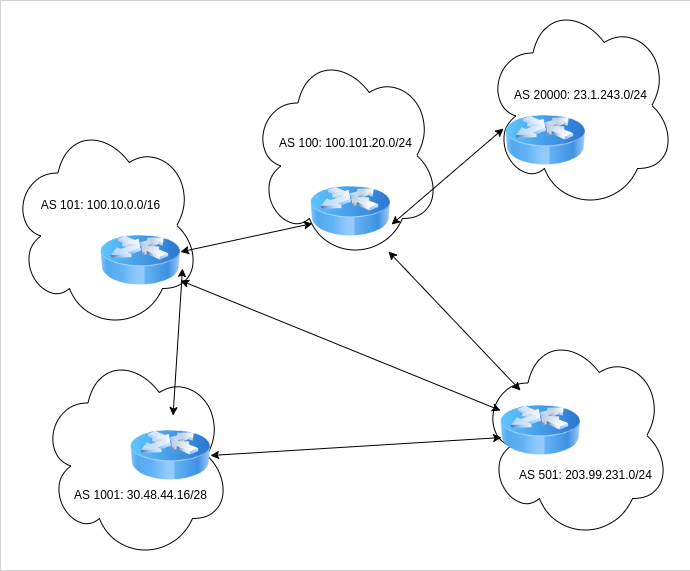

The diagram above was exported from draw.io. Its source (the exported page's mxGraphModel, read from the mxfile embedded in the PNG):
<mxGraphModel dx="1434" dy="963" grid="1" gridSize="10" guides="1" tooltips="1" connect="1" arrows="1" fold="1" page="1" pageScale="1" pageWidth="827" pageHeight="1169" math="0" shadow="0">
  <root>
    <mxCell id="0" />
    <mxCell id="1" parent="0" />
    <mxCell id="y3tUfd6W200wutcyGQ_f-1" value="" style="rounded=0;whiteSpace=wrap;html=1;strokeWidth=0;" vertex="1" parent="1">
      <mxGeometry x="90" y="50" width="690" height="570" as="geometry" />
    </mxCell>
    <mxCell id="VXh8yNj6S6My72j2oBhV-26" value="" style="ellipse;shape=cloud;whiteSpace=wrap;html=1;" parent="1" vertex="1">
      <mxGeometry x="575" y="50" width="190" height="210" as="geometry" />
    </mxCell>
    <mxCell id="VXh8yNj6S6My72j2oBhV-25" value="" style="ellipse;shape=cloud;whiteSpace=wrap;html=1;" parent="1" vertex="1">
      <mxGeometry x="570" y="380" width="190" height="210" as="geometry" />
    </mxCell>
    <mxCell id="VXh8yNj6S6My72j2oBhV-24" value="" style="ellipse;shape=cloud;whiteSpace=wrap;html=1;" parent="1" vertex="1">
      <mxGeometry x="130" y="400" width="190" height="210" as="geometry" />
    </mxCell>
    <mxCell id="VXh8yNj6S6My72j2oBhV-22" value="" style="ellipse;shape=cloud;whiteSpace=wrap;html=1;" parent="1" vertex="1">
      <mxGeometry x="100" y="170" width="190" height="210" as="geometry" />
    </mxCell>
    <mxCell id="VXh8yNj6S6My72j2oBhV-20" value="" style="ellipse;shape=cloud;whiteSpace=wrap;html=1;" parent="1" vertex="1">
      <mxGeometry x="340" y="100" width="190" height="210" as="geometry" />
    </mxCell>
    <mxCell id="VXh8yNj6S6My72j2oBhV-1" value="" style="image;html=1;image=img/lib/clip_art/networking/Router_Icon_128x128.png" parent="1" vertex="1">
      <mxGeometry x="190" y="270" width="80" height="80" as="geometry" />
    </mxCell>
    <mxCell id="VXh8yNj6S6My72j2oBhV-2" value="" style="image;html=1;image=img/lib/clip_art/networking/Router_Icon_128x128.png" parent="1" vertex="1">
      <mxGeometry x="400" y="221" width="80" height="80" as="geometry" />
    </mxCell>
    <mxCell id="VXh8yNj6S6My72j2oBhV-3" value="" style="image;html=1;image=img/lib/clip_art/networking/Router_Icon_128x128.png" parent="1" vertex="1">
      <mxGeometry x="595" y="150" width="80" height="80" as="geometry" />
    </mxCell>
    <mxCell id="VXh8yNj6S6My72j2oBhV-4" value="" style="image;html=1;image=img/lib/clip_art/networking/Router_Icon_128x128.png" parent="1" vertex="1">
      <mxGeometry x="590" y="440" width="80" height="80" as="geometry" />
    </mxCell>
    <mxCell id="VXh8yNj6S6My72j2oBhV-5" value="" style="image;html=1;image=img/lib/clip_art/networking/Router_Icon_128x128.png" parent="1" vertex="1">
      <mxGeometry x="220" y="465" width="80" height="80" as="geometry" />
    </mxCell>
    <mxCell id="VXh8yNj6S6My72j2oBhV-11" value="" style="endArrow=classic;startArrow=classic;html=1;rounded=0;entryX=0.013;entryY=0.588;entryDx=0;entryDy=0;entryPerimeter=0;exitX=1;exitY=0.5;exitDx=0;exitDy=0;" parent="1" source="VXh8yNj6S6My72j2oBhV-5" target="VXh8yNj6S6My72j2oBhV-4" edge="1">
      <mxGeometry width="50" height="50" relative="1" as="geometry">
        <mxPoint x="390" y="520" as="sourcePoint" />
        <mxPoint x="440" y="470" as="targetPoint" />
      </mxGeometry>
    </mxCell>
    <mxCell id="VXh8yNj6S6My72j2oBhV-14" value="" style="endArrow=classic;startArrow=classic;html=1;rounded=0;entryX=0.025;entryY=0.65;entryDx=0;entryDy=0;entryPerimeter=0;" parent="1" source="VXh8yNj6S6My72j2oBhV-1" target="VXh8yNj6S6My72j2oBhV-2" edge="1">
      <mxGeometry width="50" height="50" relative="1" as="geometry">
        <mxPoint x="390" y="520" as="sourcePoint" />
        <mxPoint x="440" y="470" as="targetPoint" />
      </mxGeometry>
    </mxCell>
    <mxCell id="VXh8yNj6S6My72j2oBhV-15" value="" style="endArrow=classic;startArrow=classic;html=1;rounded=0;entryX=0;entryY=0.25;entryDx=0;entryDy=0;exitX=1;exitY=0.75;exitDx=0;exitDy=0;" parent="1" source="VXh8yNj6S6My72j2oBhV-1" target="VXh8yNj6S6My72j2oBhV-4" edge="1">
      <mxGeometry width="50" height="50" relative="1" as="geometry">
        <mxPoint x="390" y="520" as="sourcePoint" />
        <mxPoint x="440" y="470" as="targetPoint" />
      </mxGeometry>
    </mxCell>
    <mxCell id="VXh8yNj6S6My72j2oBhV-17" value="" style="endArrow=classic;startArrow=classic;html=1;rounded=0;entryX=1.025;entryY=0.6;entryDx=0;entryDy=0;entryPerimeter=0;" parent="1" source="VXh8yNj6S6My72j2oBhV-5" target="VXh8yNj6S6My72j2oBhV-1" edge="1">
      <mxGeometry width="50" height="50" relative="1" as="geometry">
        <mxPoint x="390" y="520" as="sourcePoint" />
        <mxPoint x="440" y="470" as="targetPoint" />
      </mxGeometry>
    </mxCell>
    <mxCell id="VXh8yNj6S6My72j2oBhV-18" value="" style="endArrow=classic;startArrow=classic;html=1;rounded=0;entryX=1.013;entryY=0.663;entryDx=0;entryDy=0;entryPerimeter=0;exitX=-0.025;exitY=0.35;exitDx=0;exitDy=0;exitPerimeter=0;" parent="1" source="VXh8yNj6S6My72j2oBhV-3" target="VXh8yNj6S6My72j2oBhV-2" edge="1">
      <mxGeometry width="50" height="50" relative="1" as="geometry">
        <mxPoint x="390" y="520" as="sourcePoint" />
        <mxPoint x="440" y="470" as="targetPoint" />
      </mxGeometry>
    </mxCell>
    <mxCell id="VXh8yNj6S6My72j2oBhV-19" value="" style="endArrow=classic;startArrow=classic;html=1;rounded=0;exitX=0.25;exitY=0;exitDx=0;exitDy=0;" parent="1" source="VXh8yNj6S6My72j2oBhV-4" target="VXh8yNj6S6My72j2oBhV-2" edge="1">
      <mxGeometry width="50" height="50" relative="1" as="geometry">
        <mxPoint x="390" y="520" as="sourcePoint" />
        <mxPoint x="440" y="470" as="targetPoint" />
      </mxGeometry>
    </mxCell>
    <mxCell id="VXh8yNj6S6My72j2oBhV-27" value="AS 100: 100.101.20.0/24" style="text;html=1;align=center;verticalAlign=middle;resizable=0;points=[];autosize=1;strokeColor=none;fillColor=none;" parent="1" vertex="1">
      <mxGeometry x="355" y="178" width="160" height="30" as="geometry" />
    </mxCell>
    <mxCell id="VXh8yNj6S6My72j2oBhV-28" value="AS 101: 100.10.0.0/16" style="text;html=1;align=center;verticalAlign=middle;resizable=0;points=[];autosize=1;strokeColor=none;fillColor=none;" parent="1" vertex="1">
      <mxGeometry x="120" y="240" width="140" height="30" as="geometry" />
    </mxCell>
    <mxCell id="VXh8yNj6S6My72j2oBhV-29" value="AS 1001: 30.48.44.16/28" style="text;html=1;align=center;verticalAlign=middle;resizable=0;points=[];autosize=1;strokeColor=none;fillColor=none;" parent="1" vertex="1">
      <mxGeometry x="150" y="530" width="160" height="30" as="geometry" />
    </mxCell>
    <mxCell id="VXh8yNj6S6My72j2oBhV-30" value="AS 501: 203.99.231.0/24" style="text;html=1;align=center;verticalAlign=middle;resizable=0;points=[];autosize=1;strokeColor=none;fillColor=none;" parent="1" vertex="1">
      <mxGeometry x="595" y="510" width="160" height="30" as="geometry" />
    </mxCell>
    <mxCell id="VXh8yNj6S6My72j2oBhV-31" value="AS 20000: 23.1.243.0/24" style="text;html=1;align=center;verticalAlign=middle;resizable=0;points=[];autosize=1;strokeColor=none;fillColor=none;" parent="1" vertex="1">
      <mxGeometry x="590" y="130" width="160" height="30" as="geometry" />
    </mxCell>
  </root>
</mxGraphModel>